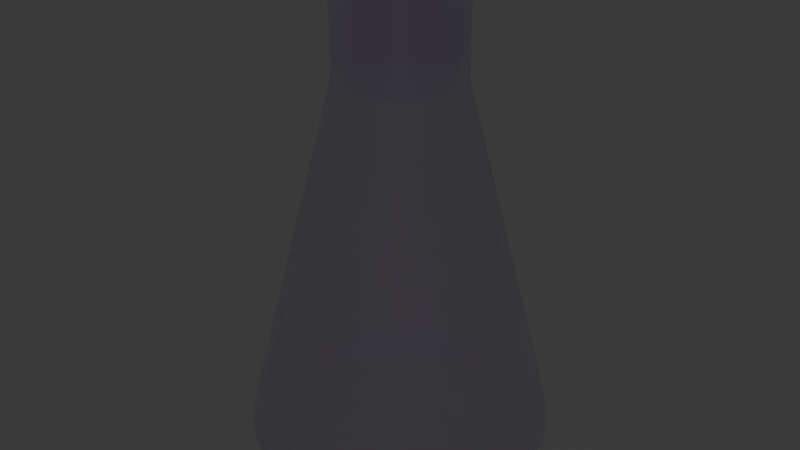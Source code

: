 # Source: Kolben.blend  (saved by Blender 4.2.66; exported with 4.5.12 LTS)
import bpy
from mathutils import Matrix  # noqa: F401  (used for matrix-valued properties, if any)

bpy.ops.wm.read_factory_settings(use_empty=True)
scene = bpy.context.scene
scene.name = 'Scene'

# ---- collections
col_collection = bpy.data.collections.new('Collection'); scene.collection.children.link(col_collection)

# ---- materials (node trees are filled in below, after node groups)
mat_material_001 = bpy.data.materials.new('Material.001')
mat_material_001.use_transparent_shadow = False

# ---- node groups
ng_smooth_by_angle = bpy.data.node_groups.new('Smooth by Angle', 'GeometryNodeTree')
_s = ng_smooth_by_angle.interface.new_socket(name='Mesh', in_out='OUTPUT', socket_type='NodeSocketGeometry')
_s = ng_smooth_by_angle.interface.new_socket(name='Mesh', in_out='INPUT', socket_type='NodeSocketGeometry')
_s = ng_smooth_by_angle.interface.new_socket(name='Angle', in_out='INPUT', socket_type='NodeSocketFloat')
_s.subtype = 'ANGLE'
_s.default_value = 0.5236
_s.min_value = 0.0
_s.max_value = 3.142
_s.description = 'Maximum face angle for smooth edges'
_s = ng_smooth_by_angle.interface.new_socket(name='Ignore Sharpness', in_out='INPUT', socket_type='NodeSocketBool')
_s.force_non_field = True
ng_smooth_by_angle.description = 'Set the sharpness of mesh edges based on the angle between the neighboring faces'
ng_smooth_by_angle.is_modifier = True
_N = ng_smooth_by_angle.nodes; _L = ng_smooth_by_angle.links
n0 = _N.new('GeometryNodeSetShadeSmooth'); n0.name = 'Set Shade Smooth'; n0.location = (120, -80)
n0.domain = 'EDGE'
n1 = _N.new('GeometryNodeSetShadeSmooth'); n1.name = 'Set Shade Smooth.001'; n1.location = (300, -80)
n2 = _N.new('NodeGroupOutput'); n2.name = 'Group Output'; n2.location = (480, -80)
n3 = _N.new('GeometryNodeInputMeshEdgeAngle'); n3.name = 'Edge Angle'; n3.location = (-440, -240)
n4 = _N.new('NodeGroupInput'); n4.name = 'Group Input'; n4.location = (-80, -80)
n5 = _N.new('GeometryNodeInputEdgeSmooth'); n5.name = 'Is Edge Smooth'; n5.location = (-260, -120)
n6 = _N.new('GeometryNodeInputShadeSmooth'); n6.name = 'Is Shade Smooth'; n6.location = (-440, -397)
n7 = _N.new('FunctionNodeCompare'); n7.name = 'Compare'; n7.location = (-260, -260)
n7.operation = 'LESS_EQUAL'
n7.inputs[6].default_value = (0.0, 0.0, 0.0, 0.0)
n7.inputs[7].default_value = (0.0, 0.0, 0.0, 0.0)
n8 = _N.new('FunctionNodeBooleanMath'); n8.name = 'Boolean Math.001'; n8.location = (-80, -260)
n9 = _N.new('NodeGroupInput'); n9.name = 'Group Input.001'; n9.location = (-440, -329)
n10 = _N.new('NodeGroupInput'); n10.name = 'Group Input.002'; n10.location = (-259, -189)
n11 = _N.new('FunctionNodeBooleanMath'); n11.name = 'Boolean Math'; n11.location = (-80, -149)
n11.operation = 'OR'
n12 = _N.new('FunctionNodeBooleanMath'); n12.name = 'Boolean Math.002'; n12.location = (-260, -380)
n12.operation = 'OR'
n13 = _N.new('NodeGroupInput'); n13.name = 'Group Input.003'; n13.location = (-440, -460)
_L.new(n3.outputs[0], n7.inputs[0])
_L.new(n1.outputs[0], n2.inputs[0])
_L.new(n9.outputs[1], n7.inputs[1])
_L.new(n7.outputs[0], n8.inputs[0])
_L.new(n4.outputs[0], n0.inputs[0])
_L.new(n0.outputs[0], n1.inputs[0])
_L.new(n8.outputs[0], n0.inputs[2])
_L.new(n10.outputs[2], n11.inputs[1])
_L.new(n5.outputs[0], n11.inputs[0])
_L.new(n11.outputs[0], n0.inputs[1])
_L.new(n13.outputs[2], n12.inputs[1])
_L.new(n6.outputs[0], n12.inputs[0])
_L.new(n12.outputs[0], n8.inputs[1])
n2.is_active_output = True

# ---- material node trees
mat_material_001.use_nodes = True; mat_material_001.node_tree.nodes.clear()
_N = mat_material_001.node_tree.nodes; _L = mat_material_001.node_tree.links
n0 = _N.new('ShaderNodeBsdfPrincipled'); n0.name = 'Principled BSDF'; n0.location = (10, 300)
n0.inputs[0].default_value = (0.5422, 0.3527, 0.8004, 0.2735)
n0.inputs[4].default_value = 0.3221
n0.inputs[18].default_value = 1.0
n1 = _N.new('ShaderNodeOutputMaterial'); n1.name = 'Material Output'; n1.location = (300, 300)
_L.new(n0.outputs[0], n1.inputs[0])
n1.is_active_output = True

# ---- world
world_world = bpy.data.worlds.new('World'); scene.world = world_world
world_world.use_nodes = True; world_world.node_tree.nodes.clear()
_N = world_world.node_tree.nodes; _L = world_world.node_tree.links
n0 = _N.new('ShaderNodeOutputWorld'); n0.name = 'World Output'; n0.location = (300, 300)
n1 = _N.new('ShaderNodeBackground'); n1.name = 'Background'; n1.location = (10, 300)
n1.inputs[0].default_value = (0.05088, 0.05088, 0.05088, 1.0)
_L.new(n1.outputs[0], n0.inputs[0])
n0.is_active_output = True
world_world.color = (0.05088, 0.05088, 0.05088)
world_world.use_sun_shadow = False
world_world.sun_shadow_jitter_overblur = 0.0

# ---- meshes
me_cone = bpy.data.meshes.new('Cone')
me_cone.from_pydata([(0.0, 0.606, -1.0), (-0.06021, 0.3027, 1.826), (0.0, 0.7246, -0.9874), (0.0, 0.8166, -0.9417), (0.0, 0.8659, -0.8625), (0.0, 0.866, -0.7602), (0.1182, 0.5943, -1.0), (-0.1181, 0.2851, 1.826), (0.1414, 0.7107, -0.9874), (0.1593, 0.8009, -0.9417), (0.1689, 0.8492, -0.8625), (0.1689, 0.8493, -0.7602), (0.2319, 0.5598, -1.0), (-0.1715, 0.2566, 1.826), (0.2773, 0.6694, -0.9874), (0.3125, 0.7544, -0.9417), (0.3314, 0.8, -0.8625), (0.3314, 0.8001, -0.7602), (0.3367, 0.5038, -1.0), (-0.2182, 0.2182, 1.826), (0.4026, 0.6025, -0.9874), (0.4537, 0.679, -0.9417), (0.4811, 0.72, -0.8625), (0.4811, 0.72, -0.7602), (0.4285, 0.4285, -1.0), (-0.2566, 0.1715, 1.826), (0.5124, 0.5124, -0.9874), (0.5774, 0.5774, -0.9417), (0.6123, 0.6123, -0.8625), (0.6123, 0.6123, -0.7602), (0.5038, 0.3367, -1.0), (-0.2851, 0.1181, 1.826), (0.6025, 0.4026, -0.9874), (0.679, 0.4537, -0.9417), (0.72, 0.4811, -0.8625), (0.72, 0.4811, -0.7602), (0.5598, 0.2319, -1.0), (-0.3027, 0.06021, 1.826), (0.6694, 0.2773, -0.9874), (0.7544, 0.3125, -0.9417), (0.8, 0.3314, -0.8625), (0.8001, 0.3314, -0.7602), (0.5943, 0.1182, -1.0), (-0.3086, 3.985e-10, 1.826), (0.7107, 0.1414, -0.9874), (0.8009, 0.1593, -0.9417), (0.8492, 0.1689, -0.8625), (0.8493, 0.1689, -0.7602), (0.606, 0.0, -1.0), (-0.3027, -0.06021, 1.826), (0.7246, 0.0, -0.9874), (0.8166, 0.0, -0.9417), (0.8659, 0.0, -0.8625), (0.866, 0.0, -0.7602), (0.5943, -0.1182, -1.0), (-0.2851, -0.1181, 1.826), (0.7107, -0.1414, -0.9874), (0.8009, -0.1593, -0.9417), (0.8492, -0.1689, -0.8625), (0.8493, -0.1689, -0.7602), (0.5598, -0.2319, -1.0), (-0.2566, -0.1715, 1.826), (0.6694, -0.2773, -0.9874), (0.7544, -0.3125, -0.9417), (0.8, -0.3314, -0.8625), (0.8001, -0.3314, -0.7602), (0.5038, -0.3367, -1.0), (-0.2182, -0.2182, 1.826), (0.6025, -0.4026, -0.9874), (0.679, -0.4537, -0.9417), (0.72, -0.4811, -0.8625), (0.72, -0.4811, -0.7602), (0.4285, -0.4285, -1.0), (-0.1715, -0.2566, 1.826), (0.5124, -0.5124, -0.9874), (0.5774, -0.5774, -0.9417), (0.6123, -0.6123, -0.8625), (0.6123, -0.6123, -0.7602), (0.3367, -0.5038, -1.0), (-0.1181, -0.2851, 1.826), (0.4026, -0.6025, -0.9874), (0.4537, -0.679, -0.9417), (0.4811, -0.72, -0.8625), (0.4811, -0.72, -0.7602), (0.2319, -0.5598, -1.0), (-0.06021, -0.3027, 1.826), (0.2773, -0.6694, -0.9874), (0.3125, -0.7544, -0.9417), (0.3314, -0.8, -0.8625), (0.3314, -0.8001, -0.7602), (0.1182, -0.5943, -1.0), (-4.317e-10, -0.3086, 1.826), (0.1414, -0.7107, -0.9874), (0.1593, -0.8009, -0.9417), (0.1689, -0.8492, -0.8625), (0.1689, -0.8493, -0.7602), (0.0, -0.606, -1.0), (0.06021, -0.3027, 1.826), (0.0, -0.7246, -0.9874), (0.0, -0.8166, -0.9417), (0.0, -0.8659, -0.8625), (0.0, -0.866, -0.7602), (-0.1182, -0.5943, -1.0), (0.1181, -0.2851, 1.826), (-0.1414, -0.7107, -0.9874), (-0.1593, -0.8009, -0.9417), (-0.1689, -0.8492, -0.8625), (-0.1689, -0.8493, -0.7602), (-0.2319, -0.5598, -1.0), (0.1715, -0.2566, 1.826), (-0.2773, -0.6694, -0.9874), (-0.3125, -0.7544, -0.9417), (-0.3314, -0.8, -0.8625), (-0.3314, -0.8001, -0.7602), (-0.3367, -0.5038, -1.0), (0.2182, -0.2182, 1.826), (-0.4026, -0.6025, -0.9874), (-0.4537, -0.679, -0.9417), (-0.4811, -0.72, -0.8625), (-0.4811, -0.72, -0.7602), (-0.4285, -0.4285, -1.0), (0.2566, -0.1715, 1.826), (-0.5124, -0.5124, -0.9874), (-0.5774, -0.5774, -0.9417), (-0.6123, -0.6123, -0.8625), (-0.6123, -0.6123, -0.7602), (-0.5038, -0.3367, -1.0), (0.2851, -0.1181, 1.826), (-0.6025, -0.4026, -0.9874), (-0.679, -0.4537, -0.9417), (-0.72, -0.4811, -0.8625), (-0.72, -0.4811, -0.7602), (-0.5598, -0.2319, -1.0), (0.3027, -0.06021, 1.826), (-0.6694, -0.2773, -0.9874), (-0.7544, -0.3125, -0.9417), (-0.8, -0.3314, -0.8625), (-0.8001, -0.3314, -0.7602), (-0.5943, -0.1182, -1.0), (0.3086, 3.985e-10, 1.826), (-0.7107, -0.1414, -0.9874), (-0.8009, -0.1593, -0.9417), (-0.8492, -0.1689, -0.8625), (-0.8493, -0.1689, -0.7602), (-0.606, 0.0, -1.0), (0.3027, 0.06021, 1.826), (-0.7246, 0.0, -0.9874), (-0.8166, 0.0, -0.9417), (-0.8659, 0.0, -0.8625), (-0.866, 0.0, -0.7602), (-0.5943, 0.1182, -1.0), (0.2851, 0.1181, 1.826), (-0.7107, 0.1414, -0.9874), (-0.8009, 0.1593, -0.9417), (-0.8492, 0.1689, -0.8625), (-0.8493, 0.1689, -0.7602), (-0.5598, 0.2319, -1.0), (0.2566, 0.1715, 1.826), (-0.6694, 0.2773, -0.9874), (-0.7544, 0.3125, -0.9417), (-0.8, 0.3314, -0.8625), (-0.8001, 0.3314, -0.7602), (-0.5038, 0.3367, -1.0), (0.2182, 0.2182, 1.826), (-0.6025, 0.4026, -0.9874), (-0.679, 0.4537, -0.9417), (-0.72, 0.4811, -0.8625), (-0.72, 0.4811, -0.7602), (-0.4285, 0.4285, -1.0), (0.1715, 0.2566, 1.826), (-0.5124, 0.5124, -0.9874), (-0.5774, 0.5774, -0.9417), (-0.6123, 0.6123, -0.8625), (-0.6123, 0.6123, -0.7602), (-0.3367, 0.5038, -1.0), (0.1181, 0.2851, 1.826), (-0.4026, 0.6025, -0.9874), (-0.4537, 0.679, -0.9417), (-0.4811, 0.72, -0.8625), (-0.4811, 0.72, -0.7602), (-0.2319, 0.5598, -1.0), (-4.317e-10, 0.3086, 1.826), (-0.2773, 0.6694, -0.9874), (-0.3125, 0.7544, -0.9417), (-0.3314, 0.8, -0.8625), (-0.3314, 0.8001, -0.7602), (-0.1182, 0.5943, -1.0), (0.06021, 0.3027, 1.826), (-0.1414, 0.7107, -0.9874), (-0.1593, 0.8009, -0.9417), (-0.1689, 0.8492, -0.8625), (-0.1689, 0.8493, -0.7602), (0.0, 0.36, 1.256), (0.0, 0.36, 1.826), (0.07023, 0.353, 1.256), (0.07023, 0.353, 1.826), (0.1378, 0.3326, 1.256), (0.1378, 0.3326, 1.826), (0.2, 0.2993, 1.256), (0.2, 0.2993, 1.826), (0.2545, 0.2545, 1.256), (0.2545, 0.2545, 1.826), (0.2993, 0.2, 1.256), (0.2993, 0.2, 1.826), (0.3326, 0.1378, 1.256), (0.3326, 0.1378, 1.826), (0.353, 0.07023, 1.256), (0.353, 0.07023, 1.826), (0.36, 0.0, 1.256), (0.36, 0.0, 1.826), (0.353, -0.07023, 1.256), (0.353, -0.07023, 1.826), (0.3326, -0.1378, 1.256), (0.3326, -0.1378, 1.826), (0.2993, -0.2, 1.256), (0.2993, -0.2, 1.826), (0.2545, -0.2545, 1.256), (0.2545, -0.2545, 1.826), (0.2, -0.2993, 1.256), (0.2, -0.2993, 1.826), (0.1378, -0.3326, 1.256), (0.1378, -0.3326, 1.826), (0.07023, -0.353, 1.256), (0.07023, -0.353, 1.826), (0.0, -0.36, 1.256), (0.0, -0.36, 1.826), (-0.07023, -0.353, 1.256), (-0.07023, -0.353, 1.826), (-0.1378, -0.3326, 1.256), (-0.1378, -0.3326, 1.826), (-0.2, -0.2993, 1.256), (-0.2, -0.2993, 1.826), (-0.2545, -0.2545, 1.256), (-0.2545, -0.2545, 1.826), (-0.2993, -0.2, 1.256), (-0.2993, -0.2, 1.826), (-0.3326, -0.1378, 1.256), (-0.3326, -0.1378, 1.826), (-0.353, -0.07023, 1.256), (-0.353, -0.07023, 1.826), (-0.36, 0.0, 1.256), (-0.36, 0.0, 1.826), (-0.353, 0.07023, 1.256), (-0.353, 0.07023, 1.826), (-0.3326, 0.1378, 1.256), (-0.3326, 0.1378, 1.826), (-0.2993, 0.2, 1.256), (-0.2993, 0.2, 1.826), (-0.2545, 0.2545, 1.256), (-0.2545, 0.2545, 1.826), (-0.2, 0.2993, 1.256), (-0.2, 0.2993, 1.826), (-0.1378, 0.3326, 1.256), (-0.1378, 0.3326, 1.826), (-0.07023, 0.353, 1.256), (-0.07023, 0.353, 1.826), (2.589e-07, 0.3086, 1.251), (-0.06021, 0.3027, 1.251), (-0.1181, 0.2851, 1.251), (-0.1715, 0.2566, 1.251), (-0.2182, 0.2182, 1.251), (-0.2566, 0.1715, 1.251), (-0.2851, 0.1181, 1.251), (-0.3027, 0.06021, 1.251), (-0.3086, 3.985e-10, 1.251), (-0.3027, -0.06021, 1.251), (-0.2851, -0.1181, 1.251), (-0.2566, -0.1715, 1.251), (-0.2182, -0.2182, 1.251), (-0.1715, -0.2566, 1.251), (-0.1181, -0.2851, 1.251), (-0.06021, -0.3027, 1.251), (2.589e-07, -0.3086, 1.251), (0.06021, -0.3027, 1.251), (0.1181, -0.2851, 1.251), (0.1715, -0.2566, 1.251), (0.2182, -0.2182, 1.251), (0.2566, -0.1715, 1.251), (0.2851, -0.1181, 1.251), (0.3027, -0.06021, 1.251), (0.3086, 3.985e-10, 1.251), (0.3027, 0.06021, 1.251), (0.2851, 0.1181, 1.251), (0.2566, 0.1715, 1.251), (0.2182, 0.2182, 1.251), (0.1715, 0.2566, 1.251), (0.1181, 0.2851, 1.251), (0.06021, 0.3027, 1.251)], [], [(192, 194, 11, 5), (5, 11, 10, 4), (4, 10, 9, 3), (3, 9, 8, 2), (2, 8, 6, 0), (194, 196, 17, 11), (11, 17, 16, 10), (10, 16, 15, 9), (9, 15, 14, 8), (8, 14, 12, 6), (196, 198, 23, 17), (17, 23, 22, 16), (16, 22, 21, 15), (15, 21, 20, 14), (14, 20, 18, 12), (198, 200, 29, 23), (23, 29, 28, 22), (22, 28, 27, 21), (21, 27, 26, 20), (20, 26, 24, 18), (200, 202, 35, 29), (29, 35, 34, 28), (28, 34, 33, 27), (27, 33, 32, 26), (26, 32, 30, 24), (202, 204, 41, 35), (35, 41, 40, 34), (34, 40, 39, 33), (33, 39, 38, 32), (32, 38, 36, 30), (204, 206, 47, 41), (41, 47, 46, 40), (40, 46, 45, 39), (39, 45, 44, 38), (38, 44, 42, 36), (206, 208, 53, 47), (47, 53, 52, 46), (46, 52, 51, 45), (45, 51, 50, 44), (44, 50, 48, 42), (208, 210, 59, 53), (53, 59, 58, 52), (52, 58, 57, 51), (51, 57, 56, 50), (50, 56, 54, 48), (210, 212, 65, 59), (59, 65, 64, 58), (58, 64, 63, 57), (57, 63, 62, 56), (56, 62, 60, 54), (212, 214, 71, 65), (65, 71, 70, 64), (64, 70, 69, 63), (63, 69, 68, 62), (62, 68, 66, 60), (214, 216, 77, 71), (71, 77, 76, 70), (70, 76, 75, 69), (69, 75, 74, 68), (68, 74, 72, 66), (216, 218, 83, 77), (77, 83, 82, 76), (76, 82, 81, 75), (75, 81, 80, 74), (74, 80, 78, 72), (218, 220, 89, 83), (83, 89, 88, 82), (82, 88, 87, 81), (81, 87, 86, 80), (80, 86, 84, 78), (220, 222, 95, 89), (89, 95, 94, 88), (88, 94, 93, 87), (87, 93, 92, 86), (86, 92, 90, 84), (222, 224, 101, 95), (95, 101, 100, 94), (94, 100, 99, 93), (93, 99, 98, 92), (92, 98, 96, 90), (224, 226, 107, 101), (101, 107, 106, 100), (100, 106, 105, 99), (99, 105, 104, 98), (98, 104, 102, 96), (226, 228, 113, 107), (107, 113, 112, 106), (106, 112, 111, 105), (105, 111, 110, 104), (104, 110, 108, 102), (228, 230, 119, 113), (113, 119, 118, 112), (112, 118, 117, 111), (111, 117, 116, 110), (110, 116, 114, 108), (230, 232, 125, 119), (119, 125, 124, 118), (118, 124, 123, 117), (117, 123, 122, 116), (116, 122, 120, 114), (232, 234, 131, 125), (125, 131, 130, 124), (124, 130, 129, 123), (123, 129, 128, 122), (122, 128, 126, 120), (234, 236, 137, 131), (131, 137, 136, 130), (130, 136, 135, 129), (129, 135, 134, 128), (128, 134, 132, 126), (236, 238, 143, 137), (137, 143, 142, 136), (136, 142, 141, 135), (135, 141, 140, 134), (134, 140, 138, 132), (238, 240, 149, 143), (143, 149, 148, 142), (142, 148, 147, 141), (141, 147, 146, 140), (140, 146, 144, 138), (240, 242, 155, 149), (149, 155, 154, 148), (148, 154, 153, 147), (147, 153, 152, 146), (146, 152, 150, 144), (242, 244, 161, 155), (155, 161, 160, 154), (154, 160, 159, 153), (153, 159, 158, 152), (152, 158, 156, 150), (244, 246, 167, 161), (161, 167, 166, 160), (160, 166, 165, 159), (159, 165, 164, 158), (158, 164, 162, 156), (246, 248, 173, 167), (167, 173, 172, 166), (166, 172, 171, 165), (165, 171, 170, 164), (164, 170, 168, 162), (248, 250, 179, 173), (173, 179, 178, 172), (172, 178, 177, 171), (171, 177, 176, 170), (170, 176, 174, 168), (250, 252, 185, 179), (179, 185, 184, 178), (178, 184, 183, 177), (177, 183, 182, 176), (176, 182, 180, 174), (252, 254, 191, 185), (185, 191, 190, 184), (184, 190, 189, 183), (183, 189, 188, 182), (182, 188, 186, 180), (254, 192, 5, 191), (191, 5, 4, 190), (190, 4, 3, 189), (189, 3, 2, 188), (188, 2, 0, 186), (0, 6, 12, 18, 24, 30, 36, 42, 48, 54, 60, 66, 72, 78, 84, 90, 96, 102, 108, 114, 120, 126, 132, 138, 144, 150, 156, 162, 168, 174, 180, 186), (192, 193, 195, 194), (194, 195, 197, 196), (196, 197, 199, 198), (198, 199, 201, 200), (200, 201, 203, 202), (202, 203, 205, 204), (204, 205, 207, 206), (206, 207, 209, 208), (208, 209, 211, 210), (210, 211, 213, 212), (212, 213, 215, 214), (214, 215, 217, 216), (216, 217, 219, 218), (218, 219, 221, 220), (220, 221, 223, 222), (222, 223, 225, 224), (224, 225, 227, 226), (226, 227, 229, 228), (228, 229, 231, 230), (230, 231, 233, 232), (232, 233, 235, 234), (234, 235, 237, 236), (236, 237, 239, 238), (238, 239, 241, 240), (240, 241, 243, 242), (242, 243, 245, 244), (244, 245, 247, 246), (246, 247, 249, 248), (248, 249, 251, 250), (250, 251, 253, 252), (211, 209, 139, 133), (252, 253, 255, 254), (254, 255, 193, 192), (31, 37, 263, 262), (229, 227, 85, 79), (247, 245, 31, 25), (203, 201, 163, 157), (221, 219, 109, 103), (239, 237, 55, 49), (195, 193, 181, 187), (193, 255, 1, 181), (213, 211, 133, 127), (231, 229, 79, 73), (249, 247, 25, 19), (205, 203, 157, 151), (223, 221, 103, 97), (241, 239, 49, 43), (197, 195, 187, 175), (215, 213, 127, 121), (233, 231, 73, 67), (251, 249, 19, 13), (207, 205, 151, 145), (225, 223, 97, 91), (243, 241, 43, 37), (199, 197, 175, 169), (217, 215, 121, 115), (235, 233, 67, 61), (253, 251, 13, 7), (209, 207, 145, 139), (227, 225, 91, 85), (245, 243, 37, 31), (201, 199, 169, 163), (219, 217, 115, 109), (237, 235, 61, 55), (255, 253, 7, 1), (163, 169, 285, 284), (85, 91, 272, 271), (91, 97, 273, 272), (13, 19, 260, 259), (145, 151, 282, 281), (19, 25, 261, 260), (151, 157, 283, 282), (73, 79, 270, 269), (79, 85, 271, 270), (1, 7, 258, 257), (133, 139, 280, 279), (7, 13, 259, 258), (139, 145, 281, 280), (61, 67, 268, 267), (67, 73, 269, 268), (121, 127, 278, 277), (181, 1, 257, 256), (127, 133, 279, 278), (49, 55, 266, 265), (187, 181, 256, 287), (55, 61, 267, 266), (109, 115, 276, 275), (115, 121, 277, 276), (37, 43, 264, 263), (169, 175, 286, 285), (43, 49, 265, 264), (175, 187, 287, 286), (97, 103, 274, 273), (103, 109, 275, 274), (25, 31, 262, 261), (157, 163, 284, 283)])
me_cone.polygons.foreach_set('use_smooth', [True] * 257)
_uv = me_cone.uv_layers.new(name='UVMap')
_uv.uv.foreach_set('vector', [0.25, 0.4479, 0.2886, 0.4441, 0.2908, 0.4565, 0.2503, 0.4605, 0.2503, 0.4605, 0.2908, 0.4565, 0.2937, 0.4857, 0.2531, 0.4897, 0.7531, 0.4897, 0.7937, 0.4857, 0.7882, 0.4422, 0.75, 0.446, 0.75, 0.446, 0.7882, 0.4422, 0.7839, 0.4206, 0.75, 0.4239, 0.75, 0.4239, 0.7839, 0.4206, 0.7784, 0.3926, 0.75, 0.3954, 0.2886, 0.4441, 0.3257, 0.4328, 0.3303, 0.4446, 0.2913, 0.4564, 0.2913, 0.4564, 0.3303, 0.4446, 0.3388, 0.4726, 0.2998, 0.4845, 0.7998, 0.4845, 0.8388, 0.4726, 0.825, 0.4311, 0.7882, 0.4422, 0.7882, 0.4422, 0.825, 0.4311, 0.8165, 0.4107, 0.7839, 0.4206, 0.7839, 0.4206, 0.8165, 0.4107, 0.8057, 0.3844, 0.7784, 0.3926, 0.3257, 0.4328, 0.3599, 0.4145, 0.3667, 0.4252, 0.3308, 0.4444, 0.3308, 0.4444, 0.3667, 0.4252, 0.3806, 0.451, 0.3446, 0.4702, 0.8446, 0.4702, 0.8806, 0.451, 0.8589, 0.413, 0.825, 0.4311, 0.825, 0.4311, 0.8589, 0.413, 0.8466, 0.3946, 0.8165, 0.4107, 0.8165, 0.4107, 0.8466, 0.3946, 0.8308, 0.3709, 0.8057, 0.3844, 0.3599, 0.4145, 0.3899, 0.3899, 0.3987, 0.3991, 0.3672, 0.4249, 0.3672, 0.4249, 0.3987, 0.3991, 0.4173, 0.4217, 0.3858, 0.4476, 0.8858, 0.4476, 0.9173, 0.4217, 0.8886, 0.3886, 0.8589, 0.413, 0.8589, 0.413, 0.8886, 0.3886, 0.873, 0.373, 0.8466, 0.3946, 0.8466, 0.3946, 0.873, 0.373, 0.8528, 0.3528, 0.8308, 0.3709, 0.3899, 0.3899, 0.4145, 0.3599, 0.4249, 0.3672, 0.3991, 0.3987, 0.3991, 0.3987, 0.4249, 0.3672, 0.4476, 0.3858, 0.4217, 0.4173, 0.9217, 0.4173, 0.9476, 0.3858, 0.913, 0.3589, 0.8886, 0.3886, 0.8886, 0.3886, 0.913, 0.3589, 0.8946, 0.3466, 0.873, 0.373, 0.873, 0.373, 0.8946, 0.3466, 0.8709, 0.3308, 0.8528, 0.3528, 0.4145, 0.3599, 0.4328, 0.3257, 0.4444, 0.3308, 0.4252, 0.3667, 0.4252, 0.3667, 0.4444, 0.3308, 0.4702, 0.3446, 0.451, 0.3806, 0.951, 0.3806, 0.9702, 0.3446, 0.9311, 0.325, 0.913, 0.3589, 0.913, 0.3589, 0.9311, 0.325, 0.9107, 0.3165, 0.8946, 0.3466, 0.8946, 0.3466, 0.9107, 0.3165, 0.8844, 0.3057, 0.8709, 0.3308, 0.4328, 0.3257, 0.4441, 0.2886, 0.4564, 0.2913, 0.4446, 0.3303, 0.4446, 0.3303, 0.4564, 0.2913, 0.4845, 0.2998, 0.4726, 0.3388, 0.9726, 0.3388, 0.9845, 0.2998, 0.9422, 0.2882, 0.9311, 0.325, 0.9311, 0.325, 0.9422, 0.2882, 0.9206, 0.2839, 0.9107, 0.3165, 0.9107, 0.3165, 0.9206, 0.2839, 0.8926, 0.2784, 0.8844, 0.3057, 0.4441, 0.2886, 0.4479, 0.25, 0.4605, 0.2503, 0.4565, 0.2908, 0.4565, 0.2908, 0.4605, 0.2503, 0.4897, 0.2531, 0.4857, 0.2937, 0.9857, 0.2937, 0.9897, 0.2531, 0.946, 0.25, 0.9422, 0.2882, 0.9422, 0.2882, 0.946, 0.25, 0.9239, 0.25, 0.9206, 0.2839, 0.9206, 0.2839, 0.9239, 0.25, 0.8954, 0.25, 0.8926, 0.2784, 0.4479, 0.25, 0.4441, 0.2114, 0.4565, 0.2092, 0.4605, 0.2497, 0.4605, 0.2497, 0.4565, 0.2092, 0.4857, 0.2063, 0.4897, 0.2469, 0.9897, 0.2469, 0.9857, 0.2063, 0.9422, 0.2118, 0.946, 0.25, 0.946, 0.25, 0.9422, 0.2118, 0.9206, 0.2161, 0.9239, 0.25, 0.9239, 0.25, 0.9206, 0.2161, 0.8926, 0.2216, 0.8954, 0.25, 0.4441, 0.2114, 0.4328, 0.1743, 0.4446, 0.1697, 0.4564, 0.2087, 0.4564, 0.2087, 0.4446, 0.1697, 0.4726, 0.1612, 0.4845, 0.2002, 0.9845, 0.2002, 0.9726, 0.1612, 0.9311, 0.175, 0.9422, 0.2118, 0.9422, 0.2118, 0.9311, 0.175, 0.9107, 0.1835, 0.9206, 0.2161, 0.9206, 0.2161, 0.9107, 0.1835, 0.8844, 0.1943, 0.8926, 0.2216, 0.4328, 0.1743, 0.4145, 0.1401, 0.4252, 0.1333, 0.4444, 0.1692, 0.4444, 0.1692, 0.4252, 0.1333, 0.451, 0.1194, 0.4702, 0.1554, 0.9702, 0.1554, 0.951, 0.1194, 0.913, 0.1411, 0.9311, 0.175, 0.9311, 0.175, 0.913, 0.1411, 0.8946, 0.1534, 0.9107, 0.1835, 0.9107, 0.1835, 0.8946, 0.1534, 0.8709, 0.1692, 0.8844, 0.1943, 0.4145, 0.1401, 0.3899, 0.1101, 0.3991, 0.1013, 0.4249, 0.1328, 0.4249, 0.1328, 0.3991, 0.1013, 0.4217, 0.08273, 0.4476, 0.1142, 0.9476, 0.1142, 0.9217, 0.08273, 0.8886, 0.1114, 0.913, 0.1411, 0.913, 0.1411, 0.8886, 0.1114, 0.873, 0.127, 0.8946, 0.1534, 0.8946, 0.1534, 0.873, 0.127, 0.8528, 0.1472, 0.8709, 0.1692, 0.3899, 0.1101, 0.3599, 0.08548, 0.3672, 0.0751, 0.3987, 0.1009, 0.3987, 0.1009, 0.3672, 0.0751, 0.3858, 0.05245, 0.4173, 0.07829, 0.9173, 0.07829, 0.8858, 0.05245, 0.8589, 0.08705, 0.8886, 0.1114, 0.8886, 0.1114, 0.8589, 0.08705, 0.8466, 0.1054, 0.873, 0.127, 0.873, 0.127, 0.8466, 0.1054, 0.8308, 0.1291, 0.8528, 0.1472, 0.3599, 0.08548, 0.3257, 0.06719, 0.3308, 0.0556, 0.3667, 0.0748, 0.3667, 0.0748, 0.3308, 0.0556, 0.3446, 0.02976, 0.3806, 0.04896, 0.8806, 0.04896, 0.8446, 0.02976, 0.825, 0.06894, 0.8589, 0.08705, 0.8589, 0.08705, 0.825, 0.06894, 0.8165, 0.08933, 0.8466, 0.1054, 0.8466, 0.1054, 0.8165, 0.08933, 0.8057, 0.1156, 0.8308, 0.1291, 0.3257, 0.06719, 0.2886, 0.05593, 0.2913, 0.04357, 0.3303, 0.0554, 0.3303, 0.0554, 0.2913, 0.04357, 0.2998, 0.01553, 0.3388, 0.02735, 0.8388, 0.02735, 0.7998, 0.01553, 0.7882, 0.05779, 0.825, 0.06894, 0.825, 0.06894, 0.7882, 0.05779, 0.7839, 0.07944, 0.8165, 0.08933, 0.8165, 0.08933, 0.7839, 0.07944, 0.7784, 0.1074, 0.8057, 0.1156, 0.2886, 0.05593, 0.25, 0.05213, 0.2503, 0.03947, 0.2908, 0.04347, 0.2908, 0.04347, 0.2503, 0.03947, 0.2531, 0.01031, 0.2937, 0.0143, 0.7937, 0.0143, 0.7531, 0.01031, 0.75, 0.05402, 0.7882, 0.05779, 0.7882, 0.05779, 0.75, 0.05402, 0.75, 0.0761, 0.7839, 0.07944, 0.7839, 0.07944, 0.75, 0.0761, 0.75, 0.1046, 0.7784, 0.1074, 0.25, 0.05213, 0.2114, 0.05593, 0.2092, 0.04347, 0.2497, 0.03947, 0.2497, 0.03947, 0.2092, 0.04347, 0.2063, 0.0143, 0.2469, 0.01031, 0.7469, 0.01031, 0.7063, 0.0143, 0.7118, 0.05779, 0.75, 0.05402, 0.75, 0.05402, 0.7118, 0.05779, 0.7161, 0.07944, 0.75, 0.0761, 0.75, 0.0761, 0.7161, 0.07944, 0.7216, 0.1074, 0.75, 0.1046, 0.2114, 0.05593, 0.1743, 0.06719, 0.1697, 0.0554, 0.2087, 0.04357, 0.2087, 0.04357, 0.1697, 0.0554, 0.1612, 0.02735, 0.2002, 0.01553, 0.7002, 0.01553, 0.6612, 0.02735, 0.675, 0.06894, 0.7118, 0.05779, 0.7118, 0.05779, 0.675, 0.06894, 0.6835, 0.08933, 0.7161, 0.07944, 0.7161, 0.07944, 0.6835, 0.08933, 0.6943, 0.1156, 0.7216, 0.1074, 0.1743, 0.06719, 0.1401, 0.08548, 0.1333, 0.0748, 0.1692, 0.0556, 0.1692, 0.0556, 0.1333, 0.0748, 0.1194, 0.04896, 0.1554, 0.02976, 0.6554, 0.02976, 0.6194, 0.04896, 0.6411, 0.08705, 0.675, 0.06894, 0.675, 0.06894, 0.6411, 0.08705, 0.6534, 0.1054, 0.6835, 0.08933, 0.6835, 0.08933, 0.6534, 0.1054, 0.6692, 0.1291, 0.6943, 0.1156, 0.1401, 0.08548, 0.1101, 0.1101, 0.1013, 0.1009, 0.1328, 0.0751, 0.1328, 0.0751, 0.1013, 0.1009, 0.08273, 0.07829, 0.1142, 0.05245, 0.6142, 0.05245, 0.5827, 0.07829, 0.6114, 0.1114, 0.6411, 0.08705, 0.6411, 0.08705, 0.6114, 0.1114, 0.627, 0.127, 0.6534, 0.1054, 0.6534, 0.1054, 0.627, 0.127, 0.6472, 0.1472, 0.6692, 0.1291, 0.1101, 0.1101, 0.08548, 0.1401, 0.0751, 0.1328, 0.1009, 0.1013, 0.1009, 0.1013, 0.0751, 0.1328, 0.05245, 0.1142, 0.07829, 0.08273, 0.5783, 0.08273, 0.5524, 0.1142, 0.587, 0.1411, 0.6114, 0.1114, 0.6114, 0.1114, 0.587, 0.1411, 0.6054, 0.1534, 0.627, 0.127, 0.627, 0.127, 0.6054, 0.1534, 0.6291, 0.1692, 0.6472, 0.1472, 0.08548, 0.1401, 0.06719, 0.1743, 0.0556, 0.1692, 0.0748, 0.1333, 0.0748, 0.1333, 0.0556, 0.1692, 0.02976, 0.1554, 0.04896, 0.1194, 0.549, 0.1194, 0.5298, 0.1554, 0.5689, 0.175, 0.587, 0.1411, 0.587, 0.1411, 0.5689, 0.175, 0.5893, 0.1835, 0.6054, 0.1534, 0.6054, 0.1534, 0.5893, 0.1835, 0.6156, 0.1943, 0.6291, 0.1692, 0.06719, 0.1743, 0.05593, 0.2114, 0.04357, 0.2087, 0.0554, 0.1697, 0.0554, 0.1697, 0.04357, 0.2087, 0.01553, 0.2002, 0.02735, 0.1612, 0.5274, 0.1612, 0.5155, 0.2002, 0.5578, 0.2118, 0.5689, 0.175, 0.5689, 0.175, 0.5578, 0.2118, 0.5794, 0.2161, 0.5893, 0.1835, 0.5893, 0.1835, 0.5794, 0.2161, 0.6074, 0.2216, 0.6156, 0.1943, 0.05593, 0.2114, 0.05213, 0.25, 0.03947, 0.2497, 0.04347, 0.2092, 0.04347, 0.2092, 0.03947, 0.2497, 0.01031, 0.2469, 0.0143, 0.2063, 0.5143, 0.2063, 0.5103, 0.2469, 0.554, 0.25, 0.5578, 0.2118, 0.5578, 0.2118, 0.554, 0.25, 0.5761, 0.25, 0.5794, 0.2161, 0.5794, 0.2161, 0.5761, 0.25, 0.6046, 0.25, 0.6074, 0.2216, 0.05213, 0.25, 0.05593, 0.2886, 0.04347, 0.2908, 0.03947, 0.2503, 0.03947, 0.2503, 0.04347, 0.2908, 0.0143, 0.2937, 0.01031, 0.2531, 0.5103, 0.2531, 0.5143, 0.2937, 0.5578, 0.2882, 0.554, 0.25, 0.554, 0.25, 0.5578, 0.2882, 0.5794, 0.2839, 0.5761, 0.25, 0.5761, 0.25, 0.5794, 0.2839, 0.6074, 0.2784, 0.6046, 0.25, 0.05593, 0.2886, 0.06719, 0.3257, 0.0554, 0.3303, 0.04357, 0.2913, 0.04357, 0.2913, 0.0554, 0.3303, 0.02735, 0.3388, 0.01553, 0.2998, 0.5155, 0.2998, 0.5274, 0.3388, 0.5689, 0.325, 0.5578, 0.2882, 0.5578, 0.2882, 0.5689, 0.325, 0.5893, 0.3165, 0.5794, 0.2839, 0.5794, 0.2839, 0.5893, 0.3165, 0.6156, 0.3057, 0.6074, 0.2784, 0.06719, 0.3257, 0.08548, 0.3599, 0.0748, 0.3667, 0.0556, 0.3308, 0.0556, 0.3308, 0.0748, 0.3667, 0.04896, 0.3806, 0.02976, 0.3446, 0.5298, 0.3446, 0.549, 0.3806, 0.587, 0.3589, 0.5689, 0.325, 0.5689, 0.325, 0.587, 0.3589, 0.6054, 0.3466, 0.5893, 0.3165, 0.5893, 0.3165, 0.6054, 0.3466, 0.6291, 0.3308, 0.6156, 0.3057, 0.08548, 0.3599, 0.1101, 0.3899, 0.1009, 0.3987, 0.0751, 0.3672, 0.0751, 0.3672, 0.1009, 0.3987, 0.07829, 0.4173, 0.05245, 0.3858, 0.5524, 0.3858, 0.5783, 0.4173, 0.6114, 0.3886, 0.587, 0.3589, 0.587, 0.3589, 0.6114, 0.3886, 0.627, 0.373, 0.6054, 0.3466, 0.6054, 0.3466, 0.627, 0.373, 0.6472, 0.3528, 0.6291, 0.3308, 0.1101, 0.3899, 0.1401, 0.4145, 0.1328, 0.4249, 0.1013, 0.3991, 0.1013, 0.3991, 0.1328, 0.4249, 0.1142, 0.4476, 0.08273, 0.4217, 0.5827, 0.4217, 0.6142, 0.4476, 0.6411, 0.413, 0.6114, 0.3886, 0.6114, 0.3886, 0.6411, 0.413, 0.6534, 0.3946, 0.627, 0.373, 0.627, 0.373, 0.6534, 0.3946, 0.6692, 0.3709, 0.6472, 0.3528, 0.1401, 0.4145, 0.1743, 0.4328, 0.1692, 0.4444, 0.1333, 0.4252, 0.1333, 0.4252, 0.1692, 0.4444, 0.1554, 0.4702, 0.1194, 0.451, 0.6194, 0.451, 0.6554, 0.4702, 0.675, 0.4311, 0.6411, 0.413, 0.6411, 0.413, 0.675, 0.4311, 0.6835, 0.4107, 0.6534, 0.3946, 0.6534, 0.3946, 0.6835, 0.4107, 0.6943, 0.3844, 0.6692, 0.3709, 0.1743, 0.4328, 0.2114, 0.4441, 0.2087, 0.4564, 0.1697, 0.4446, 0.1697, 0.4446, 0.2087, 0.4564, 0.2002, 0.4845, 0.1612, 0.4726, 0.6612, 0.4726, 0.7002, 0.4845, 0.7118, 0.4422, 0.675, 0.4311, 0.675, 0.4311, 0.7118, 0.4422, 0.7161, 0.4206, 0.6835, 0.4107, 0.6835, 0.4107, 0.7161, 0.4206, 0.7216, 0.3926, 0.6943, 0.3844, 0.2114, 0.4441, 0.25, 0.4479, 0.2497, 0.4605, 0.2092, 0.4565, 0.2092, 0.4565, 0.2497, 0.4605, 0.2469, 0.4897, 0.2063, 0.4857, 0.7063, 0.4857, 0.7469, 0.4897, 0.75, 0.446, 0.7118, 0.4422, 0.7118, 0.4422, 0.75, 0.446, 0.75, 0.4239, 0.7161, 0.4206, 0.7161, 0.4206, 0.75, 0.4239, 0.75, 0.3954, 0.7216, 0.3926, 0.75, 0.3954, 0.7784, 0.3926, 0.8057, 0.3844, 0.8308, 0.3709, 0.8528, 0.3528, 0.8709, 0.3308, 0.8844, 0.3057, 0.8926, 0.2784, 0.8954, 0.25, 0.8926, 0.2216, 0.8844, 0.1943, 0.8709, 0.1692, 0.8528, 0.1472, 0.8308, 0.1291, 0.8057, 0.1156, 0.7784, 0.1074, 0.75, 0.1046, 0.7216, 0.1074, 0.6943, 0.1156, 0.6692, 0.1291, 0.6472, 0.1472, 0.6291, 0.1692, 0.6156, 0.1943, 0.6074, 0.2216, 0.6046, 0.25, 0.6074, 0.2784, 0.6156, 0.3057, 0.6291, 0.3308, 0.6472, 0.3528, 0.6692, 0.3709, 0.6943, 0.3844, 0.7216, 0.3926, 1.0, 0.5, 1.0, 1.0, 0.9688, 1.0, 0.9688, 0.5, 0.9688, 0.5, 0.9688, 1.0, 0.9375, 1.0, 0.9375, 0.5, 0.9375, 0.5, 0.9375, 1.0, 0.9062, 1.0, 0.9062, 0.5, 0.9062, 0.5, 0.9062, 1.0, 0.875, 1.0, 0.875, 0.5, 0.875, 0.5, 0.875, 1.0, 0.8438, 1.0, 0.8438, 0.5, 0.8438, 0.5, 0.8438, 1.0, 0.8125, 1.0, 0.8125, 0.5, 0.8125, 0.5, 0.8125, 1.0, 0.7812, 1.0, 0.7812, 0.5, 0.7812, 0.5, 0.7812, 1.0, 0.75, 1.0, 0.75, 0.5, 0.75, 0.5, 0.75, 1.0, 0.7188, 1.0, 0.7188, 0.5, 0.7188, 0.5, 0.7188, 1.0, 0.6875, 1.0, 0.6875, 0.5, 0.6875, 0.5, 0.6875, 1.0, 0.6562, 1.0, 0.6562, 0.5, 0.6562, 0.5, 0.6562, 1.0, 0.625, 1.0, 0.625, 0.5, 0.625, 0.5, 0.625, 1.0, 0.5938, 1.0, 0.5938, 0.5, 0.5938, 0.5, 0.5938, 1.0, 0.5625, 1.0, 0.5625, 0.5, 0.5625, 0.5, 0.5625, 1.0, 0.5312, 1.0, 0.5312, 0.5, 0.5312, 0.5, 0.5312, 1.0, 0.5, 1.0, 0.5, 0.5, 0.5, 0.5, 0.5, 1.0, 0.4688, 1.0, 0.4688, 0.5, 0.4688, 0.5, 0.4688, 1.0, 0.4375, 1.0, 0.4375, 0.5, 0.4375, 0.5, 0.4375, 1.0, 0.4062, 1.0, 0.4062, 0.5, 0.4062, 0.5, 0.4062, 1.0, 0.375, 1.0, 0.375, 0.5, 0.375, 0.5, 0.375, 1.0, 0.3438, 1.0, 0.3438, 0.5, 0.3438, 0.5, 0.3438, 1.0, 0.3125, 1.0, 0.3125, 0.5, 0.3125, 0.5, 0.3125, 1.0, 0.2812, 1.0, 0.2812, 0.5, 0.2812, 0.5, 0.2812, 1.0, 0.25, 1.0, 0.25, 0.5, 0.25, 0.5, 0.25, 1.0, 0.2188, 1.0, 0.2188, 0.5, 0.2188, 0.5, 0.2188, 1.0, 0.1875, 1.0, 0.1875, 0.5, 0.1875, 0.5, 0.1875, 1.0, 0.1562, 1.0, 0.1562, 0.5, 0.1562, 0.5, 0.1562, 1.0, 0.125, 1.0, 0.125, 0.5, 0.125, 0.5, 0.125, 1.0, 0.09375, 1.0, 0.09375, 0.5, 0.09375, 0.5, 0.09375, 1.0, 0.0625, 1.0, 0.0625, 0.5, 0.7188, 1.0, 0.75, 1.0, 0.75, 1.0, 0.7188, 1.0, 0.0625, 0.5, 0.0625, 1.0, 0.03125, 1.0, 0.03125, 0.5, 0.03125, 0.5, 0.03125, 1.0, 0.0, 1.0, 0.0, 0.5, 0.1875, 1.0, 0.2188, 1.0, 0.2188, 1.0, 0.1875, 1.0, 0.4375, 1.0, 0.4688, 1.0, 0.4688, 1.0, 0.4375, 1.0, 0.1562, 1.0, 0.1875, 1.0, 0.1875, 1.0, 0.1562, 1.0, 0.8438, 1.0, 0.875, 1.0, 0.875, 1.0, 0.8438, 1.0, 0.5625, 1.0, 0.5938, 1.0, 0.5938, 1.0, 0.5625, 1.0, 0.2812, 1.0, 0.3125, 1.0, 0.3125, 1.0, 0.2812, 1.0, 0.9688, 1.0, 1.0, 1.0, 1.0, 1.0, 0.9688, 1.0, 0.0, 1.0, 0.03125, 1.0, 0.03125, 1.0, 0.0, 1.0, 0.6875, 1.0, 0.7188, 1.0, 0.7188, 1.0, 0.6875, 1.0, 0.4062, 1.0, 0.4375, 1.0, 0.4375, 1.0, 0.4062, 1.0, 0.125, 1.0, 0.1562, 1.0, 0.1562, 1.0, 0.125, 1.0, 0.8125, 1.0, 0.8438, 1.0, 0.8438, 1.0, 0.8125, 1.0, 0.5312, 1.0, 0.5625, 1.0, 0.5625, 1.0, 0.5312, 1.0, 0.25, 1.0, 0.2812, 1.0, 0.2812, 1.0, 0.25, 1.0, 0.9375, 1.0, 0.9688, 1.0, 0.9688, 1.0, 0.9375, 1.0, 0.6562, 1.0, 0.6875, 1.0, 0.6875, 1.0, 0.6562, 1.0, 0.375, 1.0, 0.4062, 1.0, 0.4062, 1.0, 0.375, 1.0, 0.09375, 1.0, 0.125, 1.0, 0.125, 1.0, 0.09375, 1.0, 0.7812, 1.0, 0.8125, 1.0, 0.8125, 1.0, 0.7812, 1.0, 0.5, 1.0, 0.5312, 1.0, 0.5312, 1.0, 0.5, 1.0, 0.2188, 1.0, 0.25, 1.0, 0.25, 1.0, 0.2188, 1.0, 0.9062, 1.0, 0.9375, 1.0, 0.9375, 1.0, 0.9062, 1.0, 0.625, 1.0, 0.6562, 1.0, 0.6562, 1.0, 0.625, 1.0, 0.3438, 1.0, 0.375, 1.0, 0.375, 1.0, 0.3438, 1.0, 0.0625, 1.0, 0.09375, 1.0, 0.09375, 1.0, 0.0625, 1.0, 0.75, 1.0, 0.7812, 1.0, 0.7812, 1.0, 0.75, 1.0, 0.4688, 1.0, 0.5, 1.0, 0.5, 1.0, 0.4688, 1.0, 0.1875, 1.0, 0.2188, 1.0, 0.2188, 1.0, 0.1875, 1.0, 0.875, 1.0, 0.9062, 1.0, 0.9062, 1.0, 0.875, 1.0, 0.5938, 1.0, 0.625, 1.0, 0.625, 1.0, 0.5938, 1.0, 0.3125, 1.0, 0.3438, 1.0, 0.3438, 1.0, 0.3125, 1.0, 0.03125, 1.0, 0.0625, 1.0, 0.0625, 1.0, 0.03125, 1.0, 0.875, 1.0, 0.9062, 1.0, 0.9062, 1.0, 0.875, 1.0, 0.4688, 1.0, 0.5, 1.0, 0.5, 1.0, 0.4688, 1.0, 0.5, 1.0, 0.5312, 1.0, 0.5312, 1.0, 0.5, 1.0, 0.09375, 1.0, 0.125, 1.0, 0.125, 1.0, 0.09375, 1.0, 0.7812, 1.0, 0.8125, 1.0, 0.8125, 1.0, 0.7812, 1.0, 0.125, 1.0, 0.1562, 1.0, 0.1562, 1.0, 0.125, 1.0, 0.8125, 1.0, 0.8438, 1.0, 0.8438, 1.0, 0.8125, 1.0, 0.4062, 1.0, 0.4375, 1.0, 0.4375, 1.0, 0.4062, 1.0, 0.4375, 1.0, 0.4688, 1.0, 0.4688, 1.0, 0.4375, 1.0, 0.03125, 1.0, 0.0625, 1.0, 0.0625, 1.0, 0.03125, 1.0, 0.7188, 1.0, 0.75, 1.0, 0.75, 1.0, 0.7188, 1.0, 0.0625, 1.0, 0.09375, 1.0, 0.09375, 1.0, 0.0625, 1.0, 0.75, 1.0, 0.7812, 1.0, 0.7812, 1.0, 0.75, 1.0, 0.3438, 1.0, 0.375, 1.0, 0.375, 1.0, 0.3438, 1.0, 0.375, 1.0, 0.4062, 1.0, 0.4062, 1.0, 0.375, 1.0, 0.6562, 1.0, 0.6875, 1.0, 0.6875, 1.0, 0.6562, 1.0, 0.0, 1.0, 0.03125, 1.0, 0.03125, 1.0, 0.0, 1.0, 0.6875, 1.0, 0.7188, 1.0, 0.7188, 1.0, 0.6875, 1.0, 0.2812, 1.0, 0.3125, 1.0, 0.3125, 1.0, 0.2812, 1.0, 0.9688, 1.0, 1.0, 1.0, 1.0, 1.0, 0.9688, 1.0, 0.3125, 1.0, 0.3438, 1.0, 0.3438, 1.0, 0.3125, 1.0, 0.5938, 1.0, 0.625, 1.0, 0.625, 1.0, 0.5938, 1.0, 0.625, 1.0, 0.6562, 1.0, 0.6562, 1.0, 0.625, 1.0, 0.2188, 1.0, 0.25, 1.0, 0.25, 1.0, 0.2188, 1.0, 0.9062, 1.0, 0.9375, 1.0, 0.9375, 1.0, 0.9062, 1.0, 0.25, 1.0, 0.2812, 1.0, 0.2812, 1.0, 0.25, 1.0, 0.9375, 1.0, 0.9688, 1.0, 0.9688, 1.0, 0.9375, 1.0, 0.5312, 1.0, 0.5625, 1.0, 0.5625, 1.0, 0.5312, 1.0, 0.5625, 1.0, 0.5938, 1.0, 0.5938, 1.0, 0.5625, 1.0, 0.1562, 1.0, 0.1875, 1.0, 0.1875, 1.0, 0.1562, 1.0, 0.8438, 1.0, 0.875, 1.0, 0.875, 1.0, 0.8438, 1.0])
me_cone.materials.append(mat_material_001)
me_cone.update()

# ---- objects
ob_cone = bpy.data.objects.new('Cone', me_cone)

# ---- transforms, parenting, visibility, modifiers, constraints
ob_cone.location = (0.0, 0.0, 1.008)
ob_cone.scale = (0.08149, 0.08149, 0.08149)
_m = ob_cone.modifiers.new('Smooth by Angle', 'NODES')
_m.node_group = ng_smooth_by_angle
_gi = [s.identifier for s in ng_smooth_by_angle.interface.items_tree if s.item_type == 'SOCKET' and s.in_out == 'INPUT']
_m[_gi[1]] = 1.005  # Angle
_m.use_pin_to_last = True
_m.show_group_selector = False

# ---- collection membership
col_collection.objects.link(ob_cone)

# ---- scene / render settings (as saved in the file)
scene.frame_start = 1; scene.frame_end = 250; scene.frame_set(1)
scene.render.engine = 'BLENDER_EEVEE_NEXT'
scene.cycles.sampling_pattern = 'TABULATED_SOBOL'
scene.eevee.ray_tracing_options.trace_max_roughness = 0.0
bpy.context.view_layer.update()

# ---- added for rendering (the .blend has no active camera and no usable light): camera, sun
cam_auto = bpy.data.cameras.new('AutoCamera')
cam_auto.lens = 50.0
cam_auto.sensor_width = 36.0
cam_auto.clip_end = 1000.0
ob_auto_camera = bpy.data.objects.new('AutoCamera', cam_auto)
scene.collection.objects.link(ob_auto_camera)
ob_auto_camera.location = (0.281986, -0.338383, 1.26713)
ob_auto_camera.rotation_euler = (1.09748, -7.21219e-08, 0.694738)
scene.camera = ob_auto_camera
light_auto_sun = bpy.data.lights.new('AutoSun', 'SUN')
light_auto_sun.energy = 3.0
light_auto_sun.angle = 0.0523599
ob_auto_sun = bpy.data.objects.new('AutoSun', light_auto_sun)
scene.collection.objects.link(ob_auto_sun)
ob_auto_sun.rotation_euler = (0.872665, 0.174533, 0.523599)
bpy.context.view_layer.update()
